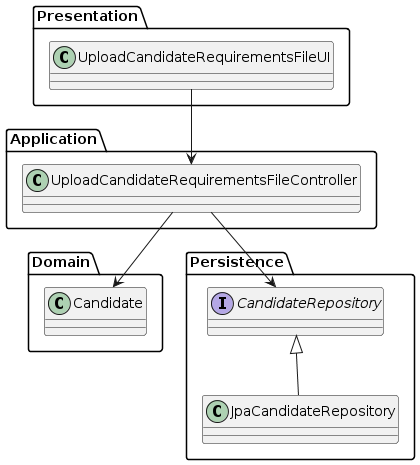

The diagram above was rendered by PlantUML. Its source (embedded in the PNG):
@startuml
package Presentation {
    class UploadCandidateRequirementsFileUI
}

package Domain {
    class Candidate
}

package Persistence {
    class JpaCandidateRepository
    interface CandidateRepository
}

package Application {
    class UploadCandidateRequirementsFileController
}

Presentation.UploadCandidateRequirementsFileUI --> Application.UploadCandidateRequirementsFileController
Application.UploadCandidateRequirementsFileController --> Persistence.CandidateRepository
Persistence.CandidateRepository <|-- Persistence.JpaCandidateRepository
Application.UploadCandidateRequirementsFileController --> Domain.Candidate
@enduml